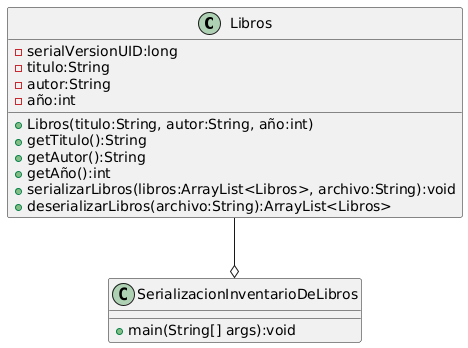

The diagram above was rendered by PlantUML. Its source (embedded in the PNG):
@startuml
class Libros{
-serialVersionUID:long
-titulo:String
-autor:String
-año:int
+Libros(titulo:String, autor:String, año:int)
+getTitulo():String
+getAutor():String
+getAño():int
+serializarLibros(libros:ArrayList<Libros>, archivo:String):void
+deserializarLibros(archivo:String):ArrayList<Libros>
}

class SerializacionInventarioDeLibros{
+main(String[] args):void
}

Libros --o SerializacionInventarioDeLibros
@enduml